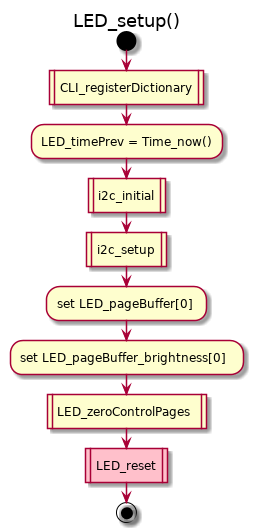

The diagram above was rendered by PlantUML. Its source (embedded in the PNG):
@startuml
title LED_setup()
start
:CLI_registerDictionary|
:LED_timePrev = Time_now();
:i2c_initial|
:i2c_setup|
:set LED_pageBuffer[0];
:set LED_pageBuffer_brightness[0];
:LED_zeroControlPages|
#Pink:LED_reset|
stop
@enduml